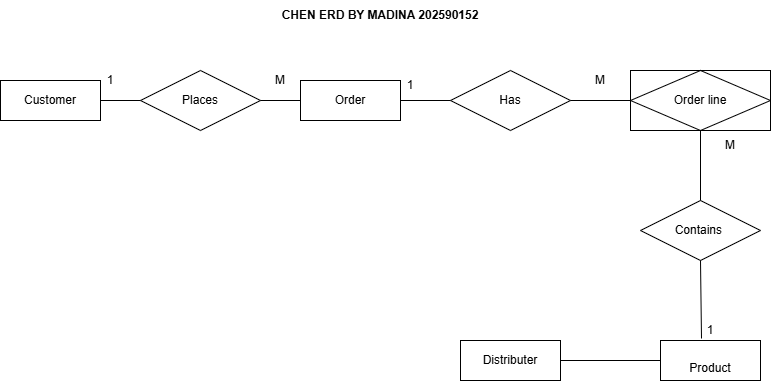

The diagram above was exported from draw.io. Its source (the exported page's mxGraphModel, read from the mxfile embedded in the PNG):
<mxGraphModel dx="975" dy="503" grid="1" gridSize="10" guides="1" tooltips="1" connect="1" arrows="1" fold="1" page="1" pageScale="1" pageWidth="850" pageHeight="1100" math="0" shadow="0">
  <root>
    <mxCell id="0" />
    <mxCell id="1" parent="0" />
    <mxCell id="OLVSb7G1mPjm5BSq8ysi-5" parent="1" style="whiteSpace=wrap;html=1;align=center;" value="Customer" vertex="1">
      <mxGeometry height="40" width="100" x="30" y="300" as="geometry" />
    </mxCell>
    <mxCell id="OLVSb7G1mPjm5BSq8ysi-6" parent="1" style="shape=rhombus;perimeter=rhombusPerimeter;whiteSpace=wrap;html=1;align=center;" value="Places" vertex="1">
      <mxGeometry height="60" width="120" x="170" y="290" as="geometry" />
    </mxCell>
    <mxCell id="OLVSb7G1mPjm5BSq8ysi-7" parent="1" style="whiteSpace=wrap;html=1;align=center;" value="Order" vertex="1">
      <mxGeometry height="40" width="100" x="330" y="300" as="geometry" />
    </mxCell>
    <mxCell id="OLVSb7G1mPjm5BSq8ysi-8" parent="1" style="shape=rhombus;perimeter=rhombusPerimeter;whiteSpace=wrap;html=1;align=center;" value="Has" vertex="1">
      <mxGeometry height="60" width="120" x="480" y="290" as="geometry" />
    </mxCell>
    <mxCell id="OLVSb7G1mPjm5BSq8ysi-9" parent="1" style="shape=associativeEntity;whiteSpace=wrap;html=1;align=center;" value="Order line" vertex="1">
      <mxGeometry height="60" width="140" x="660" y="290" as="geometry" />
    </mxCell>
    <mxCell id="OLVSb7G1mPjm5BSq8ysi-10" parent="1" style="shape=rhombus;perimeter=rhombusPerimeter;whiteSpace=wrap;html=1;align=center;" value="Contains&amp;nbsp;" vertex="1">
      <mxGeometry height="60" width="120" x="670" y="420" as="geometry" />
    </mxCell>
    <mxCell id="OLVSb7G1mPjm5BSq8ysi-11" parent="1" style="whiteSpace=wrap;html=1;align=center;" value="&lt;div&gt;&lt;br&gt;&lt;/div&gt;&lt;div&gt;Product&lt;/div&gt;" vertex="1">
      <mxGeometry height="40" width="100" x="690" y="560" as="geometry" />
    </mxCell>
    <mxCell id="OLVSb7G1mPjm5BSq8ysi-12" parent="1" style="whiteSpace=wrap;html=1;align=center;" value="Distributer" vertex="1">
      <mxGeometry height="40" width="100" x="490" y="560" as="geometry" />
    </mxCell>
    <mxCell id="OLVSb7G1mPjm5BSq8ysi-16" edge="1" parent="1" source="OLVSb7G1mPjm5BSq8ysi-5" style="endArrow=none;html=1;rounded=0;entryX=0;entryY=0.5;entryDx=0;entryDy=0;" target="OLVSb7G1mPjm5BSq8ysi-6" value="">
      <mxGeometry relative="1" as="geometry">
        <mxPoint x="130" y="320" as="sourcePoint" />
        <mxPoint x="290" y="320" as="targetPoint" />
      </mxGeometry>
    </mxCell>
    <mxCell id="OLVSb7G1mPjm5BSq8ysi-17" parent="1" style="line;strokeWidth=1;rotatable=0;dashed=0;labelPosition=right;align=left;verticalAlign=middle;spacingTop=0;spacingLeft=6;points=[];portConstraint=eastwest;" value="" vertex="1">
      <mxGeometry height="10" width="40" x="290" y="315" as="geometry" />
    </mxCell>
    <mxCell id="OLVSb7G1mPjm5BSq8ysi-18" parent="1" style="line;strokeWidth=1;rotatable=0;dashed=0;labelPosition=right;align=left;verticalAlign=middle;spacingTop=0;spacingLeft=6;points=[];portConstraint=eastwest;" value="" vertex="1">
      <mxGeometry height="10" width="50" x="430" y="315" as="geometry" />
    </mxCell>
    <mxCell id="OLVSb7G1mPjm5BSq8ysi-19" parent="1" style="line;strokeWidth=1;rotatable=0;dashed=0;labelPosition=right;align=left;verticalAlign=middle;spacingTop=0;spacingLeft=6;points=[];portConstraint=eastwest;" value="" vertex="1">
      <mxGeometry height="10" width="60" x="600" y="315" as="geometry" />
    </mxCell>
    <mxCell id="OLVSb7G1mPjm5BSq8ysi-20" edge="1" parent="1" source="OLVSb7G1mPjm5BSq8ysi-9" style="endArrow=none;html=1;rounded=0;exitX=0.5;exitY=1;exitDx=0;exitDy=0;" target="OLVSb7G1mPjm5BSq8ysi-10" value="">
      <mxGeometry relative="1" as="geometry">
        <mxPoint x="720" y="350" as="sourcePoint" />
        <mxPoint x="880" y="350" as="targetPoint" />
      </mxGeometry>
    </mxCell>
    <mxCell id="OLVSb7G1mPjm5BSq8ysi-23" edge="1" parent="1" source="OLVSb7G1mPjm5BSq8ysi-11" style="endArrow=none;html=1;rounded=0;entryX=0.5;entryY=1;entryDx=0;entryDy=0;exitX=0.41;exitY=-0.05;exitDx=0;exitDy=0;exitPerimeter=0;" target="OLVSb7G1mPjm5BSq8ysi-10" value="">
      <mxGeometry height="50" relative="1" width="50" as="geometry">
        <mxPoint x="400" y="470" as="sourcePoint" />
        <mxPoint x="450" y="420" as="targetPoint" />
      </mxGeometry>
    </mxCell>
    <mxCell id="OLVSb7G1mPjm5BSq8ysi-24" edge="1" parent="1" style="endArrow=none;html=1;rounded=0;entryX=0;entryY=0.5;entryDx=0;entryDy=0;" target="OLVSb7G1mPjm5BSq8ysi-11" value="">
      <mxGeometry height="50" relative="1" width="50" as="geometry">
        <mxPoint x="590" y="580" as="sourcePoint" />
        <mxPoint x="640" y="530" as="targetPoint" />
      </mxGeometry>
    </mxCell>
    <mxCell id="OLVSb7G1mPjm5BSq8ysi-25" parent="1" style="text;html=1;whiteSpace=wrap;strokeColor=none;fillColor=none;align=center;verticalAlign=middle;rounded=0;" value="1" vertex="1">
      <mxGeometry height="30" width="60" x="110" y="285" as="geometry" />
    </mxCell>
    <mxCell id="OLVSb7G1mPjm5BSq8ysi-26" parent="1" style="text;html=1;whiteSpace=wrap;strokeColor=none;fillColor=none;align=center;verticalAlign=middle;rounded=0;" value="1" vertex="1">
      <mxGeometry height="30" width="60" x="410" y="290" as="geometry" />
    </mxCell>
    <mxCell id="OLVSb7G1mPjm5BSq8ysi-27" parent="1" style="text;html=1;whiteSpace=wrap;strokeColor=none;fillColor=none;align=center;verticalAlign=middle;rounded=0;" value="1" vertex="1">
      <mxGeometry height="30" width="60" x="710" y="535" as="geometry" />
    </mxCell>
    <mxCell id="OLVSb7G1mPjm5BSq8ysi-28" parent="1" style="text;html=1;whiteSpace=wrap;strokeColor=none;fillColor=none;align=center;verticalAlign=middle;rounded=0;" value="M" vertex="1">
      <mxGeometry height="30" width="60" x="280" y="285" as="geometry" />
    </mxCell>
    <mxCell id="OLVSb7G1mPjm5BSq8ysi-29" parent="1" style="text;html=1;whiteSpace=wrap;strokeColor=none;fillColor=none;align=center;verticalAlign=middle;rounded=0;" value="M" vertex="1">
      <mxGeometry height="30" width="60" x="600" y="285" as="geometry" />
    </mxCell>
    <mxCell id="OLVSb7G1mPjm5BSq8ysi-30" parent="1" style="text;html=1;whiteSpace=wrap;strokeColor=none;fillColor=none;align=center;verticalAlign=middle;rounded=0;" value="M" vertex="1">
      <mxGeometry height="30" width="60" x="730" y="350" as="geometry" />
    </mxCell>
    <mxCell id="OLVSb7G1mPjm5BSq8ysi-31" parent="1" style="text;html=1;whiteSpace=wrap;strokeColor=none;fillColor=none;align=center;verticalAlign=middle;rounded=0;" value="&lt;b&gt;CHEN ERD BY MADINA 202590152&lt;/b&gt;" vertex="1">
      <mxGeometry height="30" width="380" x="220" y="220" as="geometry" />
    </mxCell>
  </root>
</mxGraphModel>